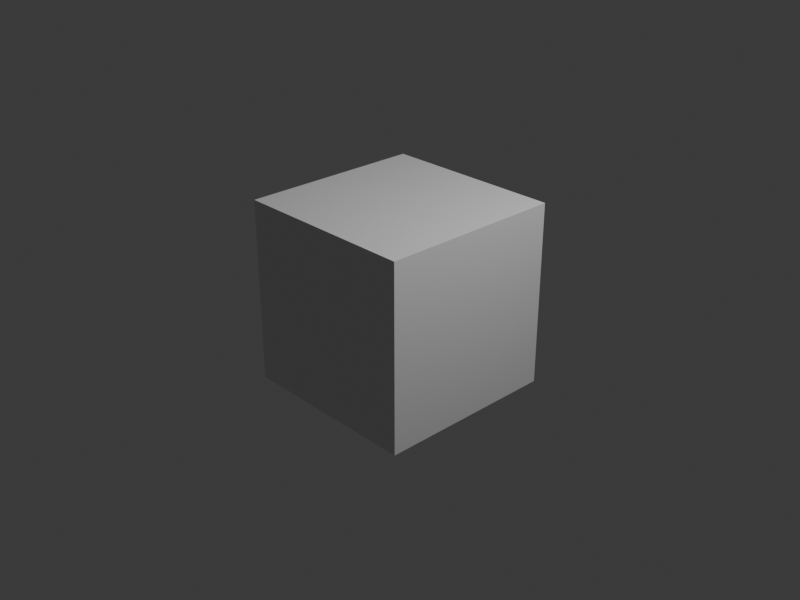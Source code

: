 # Source: 1114_PixelatedWithAddon_.blend  (saved by Blender 4.2.66; exported with 4.5.12 LTS)
import bpy
from mathutils import Matrix  # noqa: F401  (used for matrix-valued properties, if any)

bpy.ops.wm.read_factory_settings(use_empty=True)
scene = bpy.context.scene
scene.name = 'Scene'

# ---- collections
col_collection = bpy.data.collections.new('Collection'); scene.collection.children.link(col_collection)

# ---- materials (node trees are filled in below, after node groups)
mat_material = bpy.data.materials.new('Material')
mat_material.alpha_threshold = 0.0
mat_material.use_transparent_shadow = False
mat_material.roughness = 0.5
mat_material.line_color = (0.0, 0.0, 0.0, 1.0)

# ---- material node trees
mat_material.use_nodes = True; mat_material.node_tree.nodes.clear()
_N = mat_material.node_tree.nodes; _L = mat_material.node_tree.links
n0 = _N.new('ShaderNodeOutputMaterial'); n0.name = 'Material Output'; n0.location = (300, 300)
n1 = _N.new('ShaderNodeBsdfPrincipled'); n1.name = 'Principled BSDF'; n1.location = (10, 300)
n1.inputs[3].default_value = 1.45
_L.new(n1.outputs[0], n0.inputs[0])
n0.is_active_output = True

# ---- world
world_world = bpy.data.worlds.new('World'); scene.world = world_world
world_world.use_nodes = True; world_world.node_tree.nodes.clear()
_N = world_world.node_tree.nodes; _L = world_world.node_tree.links
n0 = _N.new('ShaderNodeOutputWorld'); n0.name = 'World Output'; n0.location = (300, 300)
n1 = _N.new('ShaderNodeBackground'); n1.name = 'Background'; n1.location = (10, 300)
n1.inputs[0].default_value = (0.05088, 0.05088, 0.05088, 1.0)
_L.new(n1.outputs[0], n0.inputs[0])
n0.is_active_output = True
world_world.color = (0.05088, 0.05088, 0.05088)
world_world.sun_shadow_jitter_overblur = 0.0

# ---- cameras
cam_camera = bpy.data.cameras.new('Camera')
cam_camera.clip_end = 100.0
cam_camera.ortho_scale = 7.314

# ---- lights
light_light = bpy.data.lights.new('Light', 'POINT')
light_light.energy = 1000.0
light_light.shadow_soft_size = 0.1

# ---- meshes
me_cube = bpy.data.meshes.new('Cube')
me_cube.from_pydata([(1.0, 1.0, 1.0), (1.0, 1.0, -1.0), (1.0, -1.0, 1.0), (1.0, -1.0, -1.0), (-1.0, 1.0, 1.0), (-1.0, 1.0, -1.0), (-1.0, -1.0, 1.0), (-1.0, -1.0, -1.0)], [], [(0, 4, 6, 2), (3, 2, 6, 7), (7, 6, 4, 5), (5, 1, 3, 7), (1, 0, 2, 3), (5, 4, 0, 1)])
_uv = me_cube.uv_layers.new(name='UVMap')
_uv.uv.foreach_set('vector', [0.625, 0.5, 0.875, 0.5, 0.875, 0.75, 0.625, 0.75, 0.375, 0.75, 0.625, 0.75, 0.625, 1.0, 0.375, 1.0, 0.375, 0.0, 0.625, 0.0, 0.625, 0.25, 0.375, 0.25, 0.125, 0.5, 0.375, 0.5, 0.375, 0.75, 0.125, 0.75, 0.375, 0.5, 0.625, 0.5, 0.625, 0.75, 0.375, 0.75, 0.375, 0.25, 0.625, 0.25, 0.625, 0.5, 0.375, 0.5])
me_cube.materials.append(mat_material)
me_cube.use_mirror_vertex_groups = False
me_cube.update()

# ---- objects
ob_cube = bpy.data.objects.new('Cube', me_cube)
ob_light = bpy.data.objects.new('Light', light_light)
ob_camera = bpy.data.objects.new('Camera', cam_camera)

# ---- transforms, parenting, visibility, modifiers, constraints
ob_cube.location = (0.0, 0.0, 0.0)
ob_cube.lock_rotations_4d = False
ob_cube.empty_display_type = 'ARROWS'
ob_cube.lineart.crease_threshold = 0.0
ob_light.location = (4.076, 1.005, 5.904)
ob_light.rotation_euler = (0.6503, 0.05522, 1.866)
ob_light.lock_rotations_4d = False
ob_light.empty_display_type = 'ARROWS'
ob_light.color = (0.0, 0.0, 0.0, 0.0)
ob_light.lineart.crease_threshold = 0.0
ob_camera.location = (7.359, -6.926, 4.958)
ob_camera.rotation_euler = (1.109, 0.0, 0.8149)
ob_camera.lock_rotations_4d = False
ob_camera.empty_display_type = 'ARROWS'
ob_camera.color = (0.0, 0.0, 0.0, 0.0)
ob_camera.display_type = 'WIRE'
ob_camera.lineart.crease_threshold = 0.0

# ---- collection membership
col_collection.objects.link(ob_cube)
col_collection.objects.link(ob_light)
col_collection.objects.link(ob_camera)

# ---- scene / render settings (as saved in the file)
scene.camera = ob_camera
scene.frame_start = 1; scene.frame_end = 250; scene.frame_set(1)
scene.render.engine = 'BLENDER_EEVEE_NEXT'
scene.render.resolution_x = 200
scene.render.resolution_y = 150
scene.render.filter_size = 0.0
scene.render.use_freestyle = True
scene.render.line_thickness = 0.3
scene.eevee.taa_samples = 1
scene.eevee.taa_render_samples = 1
scene.eevee.use_taa_reprojection = False
scene.eevee.use_gtao = True
bpy.context.view_layer.update()

